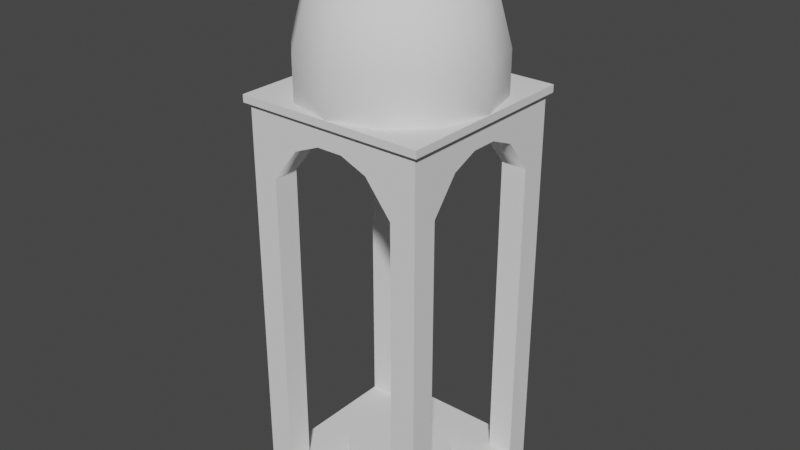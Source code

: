 # Source: temple.blend  (saved by Blender 2.82.7; exported with 4.5.12 LTS)
import bpy
from mathutils import Matrix  # noqa: F401  (used for matrix-valued properties, if any)

bpy.ops.wm.read_factory_settings(use_empty=True)
scene = bpy.context.scene
scene.name = 'Scene'

# ---- collections
col_collection = bpy.data.collections.new('Collection'); scene.collection.children.link(col_collection)

# ---- world
world_world = bpy.data.worlds.new('World'); scene.world = world_world
world_world.use_nodes = True; world_world.node_tree.nodes.clear()
_N = world_world.node_tree.nodes; _L = world_world.node_tree.links
n0 = _N.new('ShaderNodeOutputWorld'); n0.name = 'World Output'; n0.location = (300, 300)
n1 = _N.new('ShaderNodeBackground'); n1.name = 'Background'; n1.location = (10, 300)
n1.inputs[0].default_value = (0.05088, 0.05088, 0.05088, 1.0)
_L.new(n1.outputs[0], n0.inputs[0])
n0.is_active_output = True
world_world.color = (0.05088, 0.05088, 0.05088)
world_world.use_sun_shadow = False
world_world.sun_shadow_jitter_overblur = 0.0

# ---- meshes
me_plane = bpy.data.meshes.new('Plane')
me_plane.from_pydata([(-0.7755, -0.7755, 0.0), (0.7755, -0.7755, 0.0), (-0.7755, 0.7755, 0.0), (0.7755, 0.7755, 0.0), (-0.7755, 0.5578, 0.0), (-0.7755, -0.5578, 0.0), (-0.5578, -0.7755, 0.0), (0.5578, -0.7755, 0.0), (0.7755, -0.5578, 0.0), (0.7755, 0.5578, 0.0), (0.5578, 0.7755, 0.0), (-0.5578, 0.7755, 0.0), (-0.5578, -0.5578, 0.0), (-0.5578, 0.5578, 0.0), (0.5578, -0.5578, 0.0), (0.5578, 0.5578, 0.0), (-0.7755, -0.5578, 2.703), (-0.7755, -0.7755, 2.703), (0.5578, -0.7755, 2.703), (0.7755, -0.7755, 2.703), (0.7755, 0.5578, 2.703), (0.7755, 0.7755, 2.703), (-0.5578, 0.7755, 2.703), (-0.7755, 0.7755, 2.703), (-0.7755, 0.5578, 2.703), (-0.5578, -0.7755, 2.703), (0.7755, -0.5578, 2.703), (0.5578, 0.7755, 2.703), (-0.5578, 0.5578, 2.703), (-0.5578, -0.5578, 2.703), (0.5578, 0.5578, 2.703), (0.5578, -0.5578, 2.703), (-0.7755, -0.5578, 3.258), (-0.7755, -0.7755, 3.258), (0.5578, -0.7755, 3.258), (0.7755, -0.7755, 3.258), (0.7755, 0.5578, 3.258), (0.7755, 0.7755, 3.258), (-0.5578, 0.7755, 3.258), (-0.7755, 0.7755, 3.258), (-0.7755, 0.5578, 3.258), (-0.5578, -0.7755, 3.258), (0.7755, -0.5578, 3.258), (0.5578, 0.7755, 3.258), (-0.7755, -0.7755, -0.2302), (0.7755, -0.7755, -0.2302), (-0.7755, 0.7755, -0.2302), (0.7755, 0.7755, -0.2302), (-0.7755, 0.5578, -0.2302), (-0.7755, -0.5578, -0.2302), (-0.5578, -0.7755, -0.2302), (0.5578, -0.7755, -0.2302), (0.7755, -0.5578, -0.2302), (0.7755, 0.5578, -0.2302), (0.5578, 0.7755, -0.2302), (-0.5578, 0.7755, -0.2302), (-0.5578, -0.3347, 2.985), (-0.5578, -0.1116, 3.078), (-0.5578, 0.1116, 3.078), (-0.5578, 0.3347, 2.985), (-0.3347, 0.7755, 2.985), (-0.1116, 0.7755, 3.078), (0.1116, 0.7755, 3.078), (0.3347, 0.7755, 2.985), (-0.3347, 0.5578, 2.985), (-0.1116, 0.5578, 3.078), (0.1116, 0.5578, 3.078), (0.3347, 0.5578, 2.985), (-0.7755, -0.3347, 2.985), (-0.7755, -0.1116, 3.078), (-0.7755, 0.1116, 3.078), (-0.7755, 0.3347, 2.985), (-0.3347, -0.7755, 2.985), (-0.1116, -0.7755, 3.078), (0.1116, -0.7755, 3.078), (0.3347, -0.7755, 2.985), (-0.3347, -0.5578, 2.985), (-0.1116, -0.5578, 3.078), (0.1116, -0.5578, 3.078), (0.3347, -0.5578, 2.985), (0.7755, -0.3347, 2.985), (0.7755, -0.1116, 3.078), (0.7755, 0.1116, 3.078), (0.7755, 0.3347, 2.985), (0.5578, -0.3347, 2.985), (0.5578, -0.1116, 3.078), (0.5578, 0.1116, 3.078), (0.5578, 0.3347, 2.985), (-0.8148, -0.586, 3.258), (-0.8148, -0.8148, 3.258), (0.586, -0.8148, 3.258), (0.8148, -0.8148, 3.258), (0.8148, 0.586, 3.258), (0.8148, 0.8148, 3.258), (-0.586, 0.8148, 3.258), (-0.8148, 0.8148, 3.258), (-0.8148, 0.586, 3.258), (-0.586, -0.8148, 3.258), (0.8148, -0.586, 3.258), (0.586, 0.8148, 3.258), (-0.8148, -0.586, 3.321), (-0.8148, -0.8148, 3.321), (0.586, -0.8148, 3.321), (0.8148, -0.8148, 3.321), (0.8148, 0.586, 3.321), (0.8148, 0.8148, 3.321), (-0.586, 0.8148, 3.321), (-0.8148, 0.8148, 3.321), (-0.8148, 0.586, 3.321), (-0.586, -0.8148, 3.321), (0.8148, -0.586, 3.321), (0.586, 0.8148, 3.321)], [], [(12, 5, 16, 29), (11, 2, 23, 22), (13, 15, 10, 11), (3, 10, 27, 21), (5, 12, 13, 4), (6, 7, 14, 12), (12, 14, 15, 13), (9, 3, 21, 20), (14, 8, 9, 15), (18, 19, 35, 34), (87, 30, 20, 83), (2, 4, 24, 23), (4, 13, 28, 24), (13, 11, 22, 28), (6, 12, 29, 25), (0, 6, 25, 17), (8, 14, 31, 26), (5, 0, 17, 16), (10, 15, 30, 27), (1, 8, 26, 19), (15, 9, 20, 30), (7, 1, 19, 18), (14, 7, 18, 31), (41, 34, 90, 97), (20, 21, 37, 36), (79, 31, 18, 75), (22, 23, 39, 38), (23, 24, 40, 39), (71, 24, 28, 59), (17, 25, 41, 33), (19, 26, 42, 35), (63, 27, 30, 67), (21, 27, 43, 37), (16, 17, 33, 32), (4, 2, 46, 48), (11, 10, 54, 55), (1, 7, 51, 45), (8, 1, 45, 52), (5, 4, 48, 49), (3, 9, 53, 47), (9, 8, 52, 53), (6, 0, 44, 50), (2, 11, 55, 46), (10, 3, 47, 54), (0, 5, 49, 44), (7, 6, 50, 51), (49, 48, 46, 55, 54, 47, 53, 52, 45, 51, 50, 44), (22, 60, 64, 28), (60, 61, 65, 64), (61, 62, 66, 65), (62, 63, 67, 66), (16, 68, 56, 29), (68, 69, 57, 56), (69, 70, 58, 57), (70, 71, 59, 58), (29, 76, 72, 25), (76, 77, 73, 72), (77, 78, 74, 73), (78, 79, 75, 74), (31, 84, 80, 26), (84, 85, 81, 80), (85, 86, 82, 81), (86, 87, 83, 82), (18, 34, 41, 25, 72, 73, 74, 75), (20, 36, 42, 26, 80, 81, 82, 83), (38, 43, 27, 63, 62, 61, 60, 22), (24, 71, 70, 69, 68, 16, 32, 40), (94, 95, 107, 106), (33, 41, 97, 89), (36, 37, 93, 92), (42, 36, 92, 98), (35, 42, 98, 91), (38, 39, 95, 94), (43, 38, 94, 99), (32, 33, 89, 88), (37, 43, 99, 93), (39, 40, 96, 95), (40, 32, 88, 96), (34, 35, 91, 90), (100, 101, 109, 102, 103, 110, 104, 105, 111, 106, 107, 108), (99, 94, 106, 111), (88, 89, 101, 100), (93, 99, 111, 105), (95, 96, 108, 107), (96, 88, 100, 108), (90, 91, 103, 102), (97, 90, 102, 109), (89, 97, 109, 101), (92, 93, 105, 104), (98, 92, 104, 110), (91, 98, 110, 103), (31, 79, 84), (78, 85, 84, 79), (56, 76, 29), (57, 77, 76, 56), (28, 64, 59), (58, 59, 64, 65), (30, 87, 67), (67, 87, 86, 66), (58, 65, 66, 86, 85, 78, 77, 57)])
me_plane.polygons.foreach_set('use_smooth', [0, 0, 0, 0, 0, 0, 0, 0, 0, 0, 1, 0, 0, 0, 0, 0, 0, 0, 0, 0, 0, 0, 0, 0, 0, 1, 0, 0, 1, 0, 0, 1, 0, 0, 0, 0, 0, 0, 0, 0, 0, 0, 0, 0, 0, 0, 0, 1, 1, 1, 1, 1, 1, 1, 1, 1, 1, 1, 1, 1, 1, 1, 1, 0, 0, 0, 0, 0, 0, 0, 0, 0, 0, 0, 0, 0, 0, 0, 0, 0, 0, 0, 0, 0, 0, 0, 0, 0, 0, 0, 0, 1, 1, 1, 1, 1, 1, 1, 1, 1])
_uv = me_plane.uv_layers.new(name='UVMap')
_uv.uv.foreach_set('vector', [0.9062, 0.004969, 0.929, 0.004969, 0.929, 0.3049, 0.9062, 0.3049, 0.3087, 0.03135, 0.3315, 0.03135, 0.3315, 0.3313, 0.3087, 0.3313, 0.693, 0.204, 0.693, 0.3278, 0.6703, 0.3278, 0.6703, 0.204, 0.1694, 0.03135, 0.1921, 0.03135, 0.1921, 0.3313, 0.1694, 0.3313, 0.8096, 0.1799, 0.8096, 0.204, 0.693, 0.204, 0.693, 0.1799, 0.8324, 0.204, 0.8324, 0.3278, 0.8096, 0.3278, 0.8096, 0.204, 0.8096, 0.204, 0.8096, 0.3278, 0.693, 0.3278, 0.693, 0.204, 0.02519, 0.3673, 0.002432, 0.3673, 0.002431, 0.06736, 0.02519, 0.06736, 0.8096, 0.3278, 0.8096, 0.352, 0.693, 0.352, 0.693, 0.3278, 0.5261, 0.06736, 0.5033, 0.06736, 0.5033, 0.005806, 0.5261, 0.005806, 0.9528, 0.004969, 0.9528, 0.03627, 0.93, 0.03627, 0.93, 0.004969, 0.4984, 0.3673, 0.4757, 0.3673, 0.4757, 0.06736, 0.4984, 0.06736, 0.8815, 0.3362, 0.8588, 0.3362, 0.8588, 0.03627, 0.8815, 0.03627, 0.9769, 0.004969, 0.9997, 0.004969, 0.9997, 0.3049, 0.9769, 0.3049, 0.9583, 0.6322, 0.981, 0.6322, 0.981, 0.9322, 0.9583, 0.9322, 0.6654, 0.3673, 0.6426, 0.3673, 0.6426, 0.06736, 0.6654, 0.06736, 0.9535, 0.004969, 0.9762, 0.004969, 0.9762, 0.3049, 0.9535, 0.3049, 0.3591, 0.3673, 0.3363, 0.3673, 0.3363, 0.06736, 0.3591, 0.06736, 0.3562, 0.6245, 0.3789, 0.6245, 0.3789, 0.9244, 0.3562, 0.9244, 0.1645, 0.3673, 0.1418, 0.3673, 0.1418, 0.06736, 0.1645, 0.06736, 0.9528, 0.3362, 0.93, 0.3362, 0.93, 0.03627, 0.9528, 0.03627, 0.5261, 0.3673, 0.5033, 0.3673, 0.5033, 0.06736, 0.5261, 0.06736, 0.9339, 0.9635, 0.9112, 0.9635, 0.9112, 0.6635, 0.9339, 0.6635, 0.3488, 0.7745, 0.3488, 0.6507, 0.3529, 0.6476, 0.3529, 0.7777, 0.02519, 0.06736, 0.002431, 0.06736, 0.002431, 0.005806, 0.02519, 0.005806, 0.9339, 0.6322, 0.9339, 0.6635, 0.9112, 0.6635, 0.9112, 0.6322, 0.3087, 0.3313, 0.3315, 0.3313, 0.3315, 0.3929, 0.3087, 0.3929, 0.4984, 0.06736, 0.4757, 0.06736, 0.4757, 0.005806, 0.4984, 0.005806, 0.8815, 0.004969, 0.8815, 0.03627, 0.8588, 0.03627, 0.8588, 0.004969, 0.6654, 0.06736, 0.6426, 0.06736, 0.6426, 0.005806, 0.6654, 0.005806, 0.1645, 0.06736, 0.1418, 0.06736, 0.1418, 0.005806, 0.1645, 0.005806, 0.3562, 0.9557, 0.3562, 0.9244, 0.3789, 0.9244, 0.3789, 0.9557, 0.1694, 0.3313, 0.1921, 0.3313, 0.1921, 0.3929, 0.1694, 0.3929, 0.3591, 0.06736, 0.3363, 0.06736, 0.3363, 0.005806, 0.3591, 0.005806, 0.4757, 0.3673, 0.4984, 0.3673, 0.4984, 0.3929, 0.4757, 0.3929, 0.3087, 0.03135, 0.1921, 0.03135, 0.1921, 0.005806, 0.3087, 0.005806, 0.5033, 0.3673, 0.5261, 0.3673, 0.5261, 0.3929, 0.5033, 0.3929, 0.1418, 0.3673, 0.1645, 0.3673, 0.1645, 0.3929, 0.1418, 0.3929, 0.3591, 0.3673, 0.4757, 0.3673, 0.4757, 0.3929, 0.3591, 0.3929, 0.002432, 0.3673, 0.02519, 0.3673, 0.02519, 0.3929, 0.002432, 0.3929, 0.02519, 0.3673, 0.1418, 0.3673, 0.1418, 0.3929, 0.02519, 0.3929, 0.6426, 0.3673, 0.6654, 0.3673, 0.6654, 0.3929, 0.6426, 0.3929, 0.3315, 0.03135, 0.3087, 0.03135, 0.3087, 0.005806, 0.3315, 0.005806, 0.1921, 0.03135, 0.1694, 0.03135, 0.1694, 0.005806, 0.1921, 0.005806, 0.3363, 0.3673, 0.3591, 0.3673, 0.3591, 0.3929, 0.3363, 0.3929, 0.5261, 0.3673, 0.6426, 0.3673, 0.6426, 0.3929, 0.5261, 0.3929, 0.8096, 0.1747, 0.693, 0.1747, 0.6703, 0.1747, 0.6703, 0.1505, 0.6703, 0.02674, 0.6703, 0.002582, 0.693, 0.002582, 0.8096, 0.002582, 0.8324, 0.002582, 0.8324, 0.02674, 0.8324, 0.1505, 0.8324, 0.1747, 0.9997, 0.3049, 0.9997, 0.3362, 0.9769, 0.3362, 0.9769, 0.3049, 0.746, 0.7531, 0.746, 0.7283, 0.7687, 0.7283, 0.7687, 0.7531, 0.746, 0.7283, 0.746, 0.7035, 0.7687, 0.7035, 0.7687, 0.7283, 0.746, 0.7035, 0.746, 0.6788, 0.7687, 0.6788, 0.7687, 0.7035, 0.929, 0.3049, 0.929, 0.3362, 0.9062, 0.3362, 0.9062, 0.3049, 0.862, 0.802, 0.8387, 0.802, 0.8387, 0.7778, 0.862, 0.7778, 0.8387, 0.802, 0.8153, 0.802, 0.8153, 0.7778, 0.8387, 0.7778, 0.8153, 0.802, 0.792, 0.802, 0.792, 0.7778, 0.8153, 0.7778, 0.981, 0.9322, 0.981, 0.9635, 0.9583, 0.9635, 0.9583, 0.9322, 0.8853, 0.7531, 0.8853, 0.7283, 0.9081, 0.7283, 0.9081, 0.7531, 0.8853, 0.7283, 0.8853, 0.7035, 0.9081, 0.7035, 0.9081, 0.7283, 0.8853, 0.7035, 0.8853, 0.6788, 0.9081, 0.6788, 0.9081, 0.7035, 0.9762, 0.3049, 0.9762, 0.3362, 0.9535, 0.3362, 0.9535, 0.3049, 0.862, 0.654, 0.8387, 0.654, 0.8387, 0.6299, 0.862, 0.6299, 0.8387, 0.654, 0.8153, 0.654, 0.8153, 0.6299, 0.8387, 0.6299, 0.8153, 0.654, 0.792, 0.654, 0.792, 0.6299, 0.8153, 0.6299, 0.5261, 0.06736, 0.5261, 0.005806, 0.6426, 0.005806, 0.6426, 0.06736, 0.6193, 0.03606, 0.596, 0.02577, 0.5727, 0.02577, 0.5494, 0.03606, 0.02519, 0.06736, 0.02519, 0.005806, 0.1418, 0.005806, 0.1418, 0.06736, 0.1185, 0.03606, 0.09514, 0.02577, 0.07182, 0.02577, 0.0485, 0.03606, 0.3087, 0.3929, 0.1921, 0.3929, 0.1921, 0.3313, 0.2155, 0.3626, 0.2388, 0.3729, 0.2621, 0.3729, 0.2854, 0.3626, 0.3087, 0.3313, 0.4757, 0.06736, 0.4524, 0.03606, 0.429, 0.02577, 0.4057, 0.02577, 0.3824, 0.03606, 0.3591, 0.06736, 0.3591, 0.005806, 0.4757, 0.005806, 0.9024, 0.9627, 0.9024, 0.9881, 0.8958, 0.9881, 0.8958, 0.9627, 0.3488, 0.7987, 0.3488, 0.7745, 0.3529, 0.7777, 0.3529, 0.803, 0.2095, 0.6266, 0.1867, 0.6266, 0.1826, 0.6222, 0.2065, 0.6222, 0.3261, 0.6266, 0.2095, 0.6266, 0.2065, 0.6222, 0.329, 0.6222, 0.3488, 0.6266, 0.3261, 0.6266, 0.329, 0.6222, 0.3529, 0.6222, 0.1867, 0.7745, 0.1867, 0.7987, 0.1826, 0.803, 0.1826, 0.7777, 0.1867, 0.6507, 0.1867, 0.7745, 0.1826, 0.7777, 0.1826, 0.6476, 0.3261, 0.7987, 0.3488, 0.7987, 0.3529, 0.803, 0.329, 0.803, 0.1867, 0.6266, 0.1867, 0.6507, 0.1826, 0.6476, 0.1826, 0.6222, 0.1867, 0.7987, 0.2095, 0.7987, 0.2065, 0.803, 0.1826, 0.803, 0.2095, 0.7987, 0.3261, 0.7987, 0.329, 0.803, 0.2065, 0.803, 0.3488, 0.6507, 0.3488, 0.6266, 0.3529, 0.6222, 0.3529, 0.6476, 0.5887, 0.7854, 0.5887, 0.8108, 0.5648, 0.8108, 0.4423, 0.8108, 0.4184, 0.8108, 0.4184, 0.7854, 0.4184, 0.6554, 0.4184, 0.63, 0.4423, 0.63, 0.5648, 0.63, 0.5887, 0.63, 0.5887, 0.6554, 0.9024, 0.8327, 0.9024, 0.9627, 0.8958, 0.9627, 0.8958, 0.8327, 0.4096, 0.7777, 0.4096, 0.803, 0.403, 0.803, 0.403, 0.7777, 0.9024, 0.8073, 0.9024, 0.8327, 0.8958, 0.8327, 0.8958, 0.8073, 0.4096, 0.6222, 0.4096, 0.6476, 0.403, 0.6476, 0.403, 0.6222, 0.4096, 0.6476, 0.4096, 0.7777, 0.403, 0.7777, 0.403, 0.6476, 0.9104, 0.9627, 0.9104, 0.9881, 0.9038, 0.9881, 0.9038, 0.9627, 0.9104, 0.8327, 0.9104, 0.9627, 0.9038, 0.9627, 0.9038, 0.8327, 0.9104, 0.8073, 0.9104, 0.8327, 0.9038, 0.8327, 0.9038, 0.8073, 0.339, 0.9639, 0.339, 0.9893, 0.3324, 0.9893, 0.3324, 0.9639, 0.339, 0.8338, 0.339, 0.9639, 0.3324, 0.9639, 0.3324, 0.8338, 0.339, 0.8085, 0.339, 0.8338, 0.3324, 0.8338, 0.3324, 0.8085, 0.9339, 0.6635, 0.9339, 0.6322, 0.9572, 0.6322, 0.8853, 0.7035, 0.8387, 0.654, 0.862, 0.654, 0.8853, 0.6788, 0.9062, 0.3362, 0.8829, 0.3362, 0.9062, 0.3049, 0.8387, 0.7778, 0.8853, 0.7283, 0.8853, 0.7531, 0.862, 0.7778, 0.8588, 0.03627, 0.8355, 0.004969, 0.8588, 0.004969, 0.8153, 0.7778, 0.792, 0.7778, 0.7687, 0.7531, 0.7687, 0.7283, 0.3789, 0.9244, 0.4023, 0.9557, 0.3789, 0.9557, 0.7687, 0.6788, 0.792, 0.654, 0.8153, 0.654, 0.7687, 0.7035, 0.8153, 0.7778, 0.7687, 0.7283, 0.7687, 0.7035, 0.8153, 0.654, 0.8387, 0.654, 0.8853, 0.7035, 0.8853, 0.7283, 0.8387, 0.7778])
me_plane.use_remesh_fix_poles = True
me_plane.use_remesh_preserve_attributes = False
me_plane.use_mirror_vertex_groups = False
me_plane.update()
me_sphere_001 = bpy.data.meshes.new('Sphere.001')
me_sphere_001.from_pydata([(0.0, 1.0, -4.371e-08), (0.25, 0.433, 0.866), (0.433, 0.75, 0.5), (0.5, 0.866, -4.371e-08), (-1.308e-07, 7.55e-08, 1.157), (0.433, 0.25, 0.866), (0.75, 0.433, 0.5), (0.866, 0.5, -4.371e-08), (0.5, 1.245e-07, 0.866), (0.866, 1.096e-07, 0.5), (1.0, 1.394e-07, -4.371e-08), (0.433, -0.25, 0.866), (0.75, -0.433, 0.5), (0.866, -0.5, -4.371e-08), (0.25, -0.433, 0.866), (0.433, -0.75, 0.5), (0.5, -0.866, -4.371e-08), (-6.06e-08, -0.5, 0.866), (-1.589e-08, -0.866, 0.5), (-4.57e-08, -1.0, -4.371e-08), (-0.25, -0.433, 0.866), (-0.433, -0.75, 0.5), (-0.5, -0.866, -4.371e-08), (-0.433, -0.25, 0.866), (-0.75, -0.433, 0.5), (-0.866, -0.5, -4.371e-08), (-0.5, 2.437e-07, 0.866), (-0.866, 1.99e-07, 0.5), (-1.0, 2.288e-07, -4.371e-08), (-0.433, 0.25, 0.866), (-0.75, 0.433, 0.5), (-0.866, 0.5, -4.371e-08), (-0.25, 0.433, 0.866), (-0.433, 0.75, 0.5), (-0.5, 0.866, -4.371e-08), (8.841e-08, 0.5, 0.866), (4.371e-08, 0.866, 0.5), (0.0, 1.0, -0.4813), (0.5, 0.866, -0.4813), (0.866, 0.5, -0.4813), (1.0, 1.394e-07, -0.4813), (0.866, -0.5, -0.4813), (0.5, -0.866, -0.4813), (-4.57e-08, -1.0, -0.4813), (-0.5, -0.866, -0.4813), (-0.866, -0.5, -0.4813), (-1.0, 2.288e-07, -0.4813), (-0.866, 0.5, -0.4813), (-0.5, 0.866, -0.4813)], [], [(35, 4, 1), (36, 35, 1, 2), (0, 36, 2, 3), (2, 1, 5, 6), (3, 2, 6, 7), (1, 4, 5), (6, 5, 8, 9), (7, 6, 9, 10), (5, 4, 8), (9, 8, 11, 12), (10, 9, 12, 13), (8, 4, 11), (13, 12, 15, 16), (11, 4, 14), (12, 11, 14, 15), (16, 15, 18, 19), (14, 4, 17), (15, 14, 17, 18), (19, 18, 21, 22), (17, 4, 20), (18, 17, 20, 21), (22, 21, 24, 25), (20, 4, 23), (21, 20, 23, 24), (25, 24, 27, 28), (23, 4, 26), (24, 23, 26, 27), (26, 4, 29), (27, 26, 29, 30), (28, 27, 30, 31), (30, 29, 32, 33), (31, 30, 33, 34), (29, 4, 32), (33, 32, 35, 36), (34, 33, 36, 0), (32, 4, 35), (19, 22, 44, 43), (13, 16, 42, 41), (7, 10, 40, 39), (10, 13, 41, 40), (22, 25, 45, 44), (0, 3, 38, 37), (16, 19, 43, 42), (3, 7, 39, 38), (28, 31, 47, 46), (34, 0, 37, 48), (31, 34, 48, 47), (25, 28, 46, 45)])
me_sphere_001.polygons.foreach_set('use_smooth', [True] * 48)
_uv = me_sphere_001.uv_layers.new(name='UVMap')
_uv.uv.foreach_set('vector', [0.7179, 0.8015, 0.6674, 0.8366, 0.7044, 0.7937, 0.8756, 0.4805, 0.8657, 0.4373, 0.8891, 0.4363, 0.9162, 0.4788, 0.8792, 0.5368, 0.8756, 0.4805, 0.9162, 0.4788, 0.9261, 0.5349, 0.7314, 0.7461, 0.7044, 0.7937, 0.6809, 0.7891, 0.6908, 0.7382, 0.7413, 0.6901, 0.7314, 0.7461, 0.6908, 0.7382, 0.6945, 0.6811, 0.7044, 0.7937, 0.6674, 0.8366, 0.6809, 0.7891, 0.6908, 0.7382, 0.6809, 0.7891, 0.6539, 0.7891, 0.644, 0.7382, 0.6945, 0.6811, 0.6908, 0.7382, 0.644, 0.7382, 0.6404, 0.6811, 0.6809, 0.7891, 0.6674, 0.8366, 0.6539, 0.7891, 0.644, 0.7382, 0.6539, 0.7891, 0.6305, 0.7937, 0.6034, 0.7461, 0.6404, 0.6811, 0.644, 0.7382, 0.6034, 0.7461, 0.5935, 0.6901, 0.6539, 0.7891, 0.6674, 0.8366, 0.6305, 0.7937, 0.3301, 0.8638, 0.3202, 0.9199, 0.2796, 0.9182, 0.2832, 0.8619, 0.6305, 0.7937, 0.6674, 0.8366, 0.6169, 0.8015, 0.3202, 0.9199, 0.2931, 0.9623, 0.2697, 0.9614, 0.2796, 0.9182, 0.2832, 0.8619, 0.2796, 0.9182, 0.2328, 0.9182, 0.2291, 0.8619, 0.2697, 0.9614, 0.2562, 0.9972, 0.2427, 0.9614, 0.2796, 0.9182, 0.2697, 0.9614, 0.2427, 0.9614, 0.2328, 0.9182, 0.2291, 0.8619, 0.2328, 0.9182, 0.1922, 0.9199, 0.1823, 0.8638, 0.2427, 0.9614, 0.2562, 0.9972, 0.2192, 0.9623, 0.2328, 0.9182, 0.2427, 0.9614, 0.2192, 0.9623, 0.1922, 0.9199, 0.8935, 0.8626, 0.8836, 0.9187, 0.8431, 0.917, 0.8467, 0.8607, 0.8566, 0.9611, 0.8196, 0.996, 0.8332, 0.9602, 0.8836, 0.9187, 0.8566, 0.9611, 0.8332, 0.9602, 0.8431, 0.917, 0.8467, 0.8607, 0.8431, 0.917, 0.7962, 0.917, 0.7926, 0.8607, 0.8332, 0.9602, 0.8196, 0.996, 0.8061, 0.9602, 0.8431, 0.917, 0.8332, 0.9602, 0.8061, 0.9602, 0.7962, 0.917, 0.8061, 0.9602, 0.8196, 0.996, 0.7827, 0.9611, 0.7962, 0.917, 0.8061, 0.9602, 0.7827, 0.9611, 0.7556, 0.9187, 0.7926, 0.8607, 0.7962, 0.917, 0.7556, 0.9187, 0.7457, 0.8626, 0.7882, 0.4788, 0.8152, 0.4363, 0.8386, 0.4373, 0.8287, 0.4805, 0.7783, 0.5349, 0.7882, 0.4788, 0.8287, 0.4805, 0.8251, 0.5368, 0.8152, 0.4363, 0.8522, 0.4015, 0.8386, 0.4373, 0.8287, 0.4805, 0.8386, 0.4373, 0.8657, 0.4373, 0.8756, 0.4805, 0.8251, 0.5368, 0.8287, 0.4805, 0.8756, 0.4805, 0.8792, 0.5368, 0.8386, 0.4373, 0.8522, 0.4015, 0.8657, 0.4373, 0.2291, 0.8619, 0.1823, 0.8638, 0.1823, 0.8105, 0.2291, 0.8086, 0.3301, 0.8638, 0.2832, 0.8619, 0.2832, 0.8086, 0.3301, 0.8105, 0.6945, 0.6811, 0.6404, 0.6811, 0.6404, 0.6304, 0.6945, 0.6304, 0.6404, 0.6811, 0.5935, 0.6901, 0.5935, 0.6394, 0.6404, 0.6304, 0.8935, 0.8626, 0.8467, 0.8607, 0.8467, 0.8074, 0.8935, 0.8093, 0.8792, 0.5368, 0.9261, 0.5349, 0.9261, 0.5882, 0.8792, 0.5901, 0.2832, 0.8619, 0.2291, 0.8619, 0.2291, 0.8086, 0.2832, 0.8086, 0.7413, 0.6901, 0.6945, 0.6811, 0.6945, 0.6304, 0.7413, 0.6394, 0.7926, 0.8607, 0.7457, 0.8626, 0.7457, 0.8093, 0.7926, 0.8074, 0.8251, 0.5368, 0.8792, 0.5368, 0.8792, 0.5901, 0.8251, 0.5901, 0.7783, 0.5349, 0.8251, 0.5368, 0.8251, 0.5901, 0.7783, 0.5882, 0.8467, 0.8607, 0.7926, 0.8607, 0.7926, 0.8074, 0.8467, 0.8074])
me_sphere_001.use_remesh_fix_poles = True
me_sphere_001.use_remesh_preserve_attributes = False
me_sphere_001.use_mirror_vertex_groups = False
me_sphere_001.update()
me_cylinder = bpy.data.meshes.new('Cylinder')
me_cylinder.from_pydata([(0.0, 1.0, -1.0), (0.0, 1.0, 1.0), (0.5, 0.866, -1.0), (0.5, 0.866, 1.0), (0.866, 0.5, -1.0), (0.866, 0.5, 1.0), (1.0, -4.371e-08, -1.0), (1.0, -4.371e-08, 1.0), (0.866, -0.5, -1.0), (0.866, -0.5, 1.0), (0.5, -0.866, -1.0), (0.5, -0.866, 1.0), (1.51e-07, -1.0, -1.0), (1.51e-07, -1.0, 1.0), (-0.5, -0.866, -1.0), (-0.5, -0.866, 1.0), (-0.866, -0.5, -1.0), (-0.866, -0.5, 1.0), (-1.0, -4.649e-07, -1.0), (-1.0, -4.649e-07, 1.0), (-0.866, 0.5, -1.0), (-0.866, 0.5, 1.0), (-0.5, 0.866, -1.0), (-0.5, 0.866, 1.0)], [], [(0, 1, 3, 2), (2, 3, 5, 4), (4, 5, 7, 6), (6, 7, 9, 8), (8, 9, 11, 10), (10, 11, 13, 12), (12, 13, 15, 14), (14, 15, 17, 16), (16, 17, 19, 18), (18, 19, 21, 20), (3, 1, 23, 21, 19, 17, 15, 13, 11, 9, 7, 5), (20, 21, 23, 22), (22, 23, 1, 0), (0, 2, 4, 6, 8, 10, 12, 14, 16, 18, 20, 22)])
_uv = me_cylinder.uv_layers.new(name='UVMap')
_uv.uv.foreach_set('vector', [0.6454, 0.6239, 0.6454, 0.402, 0.6995, 0.402, 0.6995, 0.6239, 0.6995, 0.6239, 0.6995, 0.402, 0.7464, 0.402, 0.7464, 0.6239, 0.7464, 0.6239, 0.7464, 0.402, 0.7734, 0.402, 0.7734, 0.6239, 0.1775, 0.6228, 0.1775, 0.8448, 0.1504, 0.8448, 0.1504, 0.6228, 0.1504, 0.6228, 0.1504, 0.8448, 0.1036, 0.8448, 0.1036, 0.6228, 0.1036, 0.6228, 0.1036, 0.8448, 0.04947, 0.8448, 0.04947, 0.6228, 0.04947, 0.6228, 0.04947, 0.8448, 0.002623, 0.8448, 0.002623, 0.6228, 0.5934, 0.402, 0.5934, 0.6239, 0.5663, 0.6239, 0.5663, 0.402, 0.5663, 0.402, 0.5663, 0.6239, 0.5195, 0.6239, 0.5195, 0.402, 0.5195, 0.402, 0.5195, 0.6239, 0.4654, 0.6239, 0.4654, 0.402, 0.238, 0.5875, 0.211, 0.5378, 0.211, 0.4804, 0.238, 0.4306, 0.2849, 0.4019, 0.339, 0.4019, 0.3858, 0.4306, 0.4129, 0.4804, 0.4129, 0.5378, 0.3858, 0.5875, 0.339, 0.6163, 0.2849, 0.6163, 0.4654, 0.402, 0.4654, 0.6239, 0.4185, 0.6239, 0.4185, 0.402, 0.5986, 0.6239, 0.5986, 0.402, 0.6454, 0.402, 0.6454, 0.6239, 0.131, 0.4019, 0.1779, 0.4306, 0.2049, 0.4804, 0.2049, 0.5378, 0.1779, 0.5875, 0.131, 0.6163, 0.07692, 0.6163, 0.03008, 0.5875, 0.003028, 0.5378, 0.003028, 0.4804, 0.03008, 0.4306, 0.07692, 0.4019])
me_cylinder.use_remesh_fix_poles = True
me_cylinder.use_remesh_preserve_attributes = False
me_cylinder.use_mirror_vertex_groups = False
me_cylinder.update()

# ---- objects
ob_plane = bpy.data.objects.new('Plane', me_plane)
ob_sphere = bpy.data.objects.new('Sphere', me_sphere_001)
ob_cylinder = bpy.data.objects.new('Cylinder', me_cylinder)

# ---- transforms, parenting, visibility, modifiers, constraints
ob_plane.location = (0.0, 0.0, 0.0)
ob_plane.lineart.crease_threshold = 0.0
ob_sphere.location = (0.0, 0.0, 3.68)
ob_sphere.scale = (0.8121, 0.8121, 0.8121)
ob_sphere.lineart.crease_threshold = 0.0
ob_cylinder.location = (0.0, 0.0, 0.03353)
ob_cylinder.scale = (0.4499, 0.4499, 0.04514)
ob_cylinder.lineart.crease_threshold = 0.0

# ---- collection membership
col_collection.objects.link(ob_plane)
col_collection.objects.link(ob_sphere)
col_collection.objects.link(ob_cylinder)

# ---- scene / render settings (as saved in the file)
scene.frame_start = 1; scene.frame_end = 250; scene.frame_set(1)
scene.render.engine = 'BLENDER_EEVEE_NEXT'
scene.cycles.use_denoising = False
scene.cycles.samples = 128
scene.cycles.sampling_pattern = 'TABULATED_SOBOL'
scene.cycles.use_adaptive_sampling = False
scene.cycles.use_light_tree = False
scene.view_settings.view_transform = 'Filmic'
bpy.context.view_layer.update()

# ---- added for rendering (the .blend has no active camera and no usable light): camera, sun
cam_auto = bpy.data.cameras.new('AutoCamera')
cam_auto.lens = 50.0
cam_auto.sensor_width = 36.0
cam_auto.clip_end = 1000.0
ob_auto_camera = bpy.data.objects.new('AutoCamera', cam_auto)
scene.collection.objects.link(ob_auto_camera)
ob_auto_camera.location = (4.96743, -5.96092, 6.16833)
ob_auto_camera.rotation_euler = (1.09748, -7.21219e-08, 0.694738)
scene.camera = ob_auto_camera
light_auto_sun = bpy.data.lights.new('AutoSun', 'SUN')
light_auto_sun.energy = 3.0
light_auto_sun.angle = 0.0523599
ob_auto_sun = bpy.data.objects.new('AutoSun', light_auto_sun)
scene.collection.objects.link(ob_auto_sun)
ob_auto_sun.rotation_euler = (0.872665, 0.174533, 0.523599)
bpy.context.view_layer.update()
